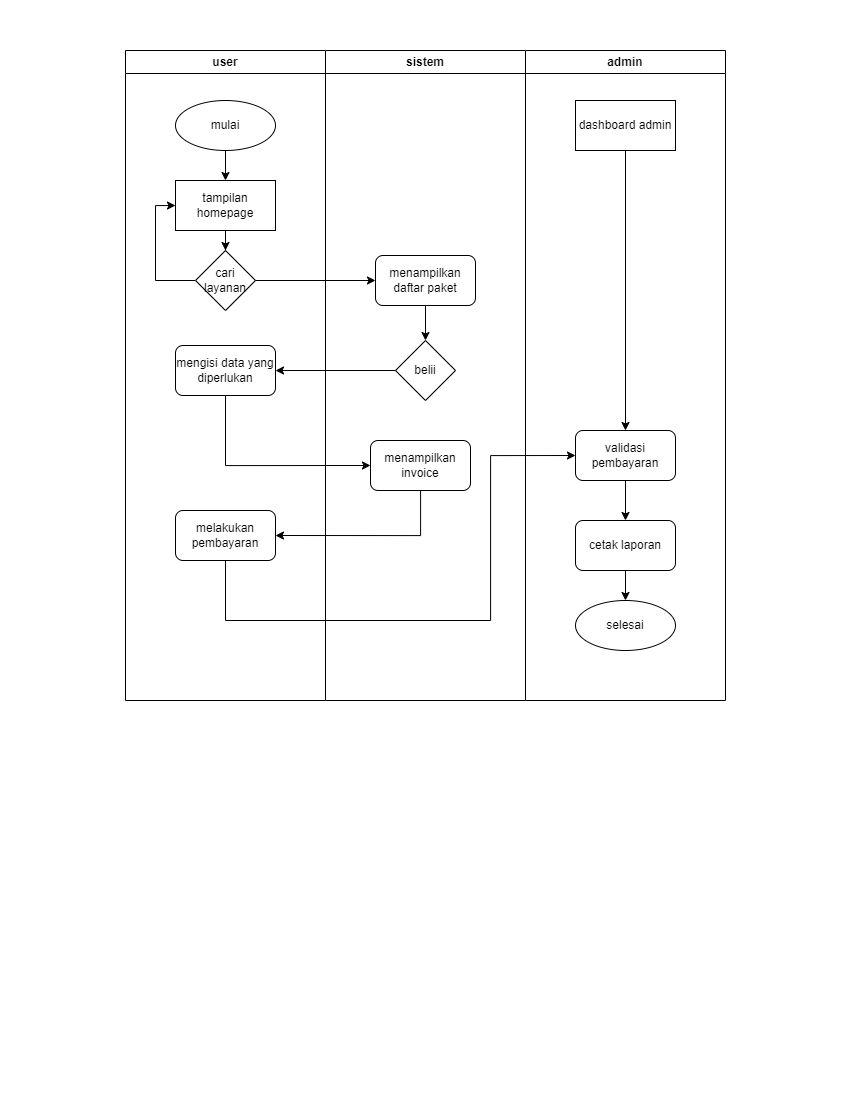

The diagram above was exported from draw.io. Its source (the exported page's mxGraphModel, read from the mxfile embedded in the PNG):
<mxGraphModel dx="2607" dy="1404" grid="1" gridSize="10" guides="1" tooltips="1" connect="1" arrows="1" fold="1" page="1" pageScale="1" pageWidth="850" pageHeight="1100" math="0" shadow="0">
  <root>
    <mxCell id="0" />
    <mxCell id="1" parent="0" />
    <mxCell id="pDfaHkqZbsd3ZtoQzrf_-1" value="user" style="swimlane;whiteSpace=wrap;html=1;" vertex="1" parent="1">
      <mxGeometry x="125" y="50" width="200" height="650" as="geometry" />
    </mxCell>
    <mxCell id="pDfaHkqZbsd3ZtoQzrf_-20" value="" style="edgeStyle=orthogonalEdgeStyle;rounded=0;orthogonalLoop=1;jettySize=auto;html=1;entryX=0.5;entryY=0;entryDx=0;entryDy=0;" edge="1" parent="pDfaHkqZbsd3ZtoQzrf_-1" source="pDfaHkqZbsd3ZtoQzrf_-4" target="pDfaHkqZbsd3ZtoQzrf_-5">
      <mxGeometry relative="1" as="geometry" />
    </mxCell>
    <mxCell id="pDfaHkqZbsd3ZtoQzrf_-4" value="mulai" style="ellipse;whiteSpace=wrap;html=1;" vertex="1" parent="pDfaHkqZbsd3ZtoQzrf_-1">
      <mxGeometry x="50" y="50" width="100" height="50" as="geometry" />
    </mxCell>
    <mxCell id="pDfaHkqZbsd3ZtoQzrf_-23" value="" style="edgeStyle=orthogonalEdgeStyle;rounded=0;orthogonalLoop=1;jettySize=auto;html=1;" edge="1" parent="pDfaHkqZbsd3ZtoQzrf_-1" source="pDfaHkqZbsd3ZtoQzrf_-5" target="pDfaHkqZbsd3ZtoQzrf_-22">
      <mxGeometry relative="1" as="geometry" />
    </mxCell>
    <mxCell id="pDfaHkqZbsd3ZtoQzrf_-5" value="tampilan homepage" style="rounded=0;whiteSpace=wrap;html=1;" vertex="1" parent="pDfaHkqZbsd3ZtoQzrf_-1">
      <mxGeometry x="50" y="130" width="100" height="50" as="geometry" />
    </mxCell>
    <mxCell id="pDfaHkqZbsd3ZtoQzrf_-10" value="mengisi data yang diperlukan" style="rounded=1;whiteSpace=wrap;html=1;" vertex="1" parent="pDfaHkqZbsd3ZtoQzrf_-1">
      <mxGeometry x="50" y="295" width="100" height="50" as="geometry" />
    </mxCell>
    <mxCell id="pDfaHkqZbsd3ZtoQzrf_-25" style="edgeStyle=orthogonalEdgeStyle;rounded=0;orthogonalLoop=1;jettySize=auto;html=1;entryX=0;entryY=0.5;entryDx=0;entryDy=0;" edge="1" parent="pDfaHkqZbsd3ZtoQzrf_-1" source="pDfaHkqZbsd3ZtoQzrf_-22" target="pDfaHkqZbsd3ZtoQzrf_-5">
      <mxGeometry relative="1" as="geometry">
        <Array as="points">
          <mxPoint x="30" y="230" />
          <mxPoint x="30" y="155" />
        </Array>
      </mxGeometry>
    </mxCell>
    <mxCell id="pDfaHkqZbsd3ZtoQzrf_-22" value="cari layanan" style="rhombus;whiteSpace=wrap;html=1;" vertex="1" parent="pDfaHkqZbsd3ZtoQzrf_-1">
      <mxGeometry x="70" y="200" width="60" height="60" as="geometry" />
    </mxCell>
    <mxCell id="pDfaHkqZbsd3ZtoQzrf_-35" value="melakukan pembayaran" style="rounded=1;whiteSpace=wrap;html=1;" vertex="1" parent="pDfaHkqZbsd3ZtoQzrf_-1">
      <mxGeometry x="50" y="460" width="100" height="50" as="geometry" />
    </mxCell>
    <mxCell id="pDfaHkqZbsd3ZtoQzrf_-2" value="sistem" style="swimlane;whiteSpace=wrap;html=1;" vertex="1" parent="1">
      <mxGeometry x="325" y="50" width="200" height="650" as="geometry" />
    </mxCell>
    <mxCell id="pDfaHkqZbsd3ZtoQzrf_-7" value="belii" style="rhombus;whiteSpace=wrap;html=1;" vertex="1" parent="pDfaHkqZbsd3ZtoQzrf_-2">
      <mxGeometry x="70" y="290" width="60" height="60" as="geometry" />
    </mxCell>
    <mxCell id="pDfaHkqZbsd3ZtoQzrf_-26" value="" style="edgeStyle=orthogonalEdgeStyle;rounded=0;orthogonalLoop=1;jettySize=auto;html=1;" edge="1" parent="pDfaHkqZbsd3ZtoQzrf_-2" source="pDfaHkqZbsd3ZtoQzrf_-16" target="pDfaHkqZbsd3ZtoQzrf_-7">
      <mxGeometry relative="1" as="geometry" />
    </mxCell>
    <mxCell id="pDfaHkqZbsd3ZtoQzrf_-16" value="menampilkan daftar paket" style="rounded=1;whiteSpace=wrap;html=1;" vertex="1" parent="pDfaHkqZbsd3ZtoQzrf_-2">
      <mxGeometry x="50" y="205" width="100" height="50" as="geometry" />
    </mxCell>
    <mxCell id="pDfaHkqZbsd3ZtoQzrf_-17" value="menampilkan invoice" style="rounded=1;whiteSpace=wrap;html=1;" vertex="1" parent="pDfaHkqZbsd3ZtoQzrf_-2">
      <mxGeometry x="45" y="390" width="100" height="50" as="geometry" />
    </mxCell>
    <mxCell id="pDfaHkqZbsd3ZtoQzrf_-3" value="admin" style="swimlane;whiteSpace=wrap;html=1;" vertex="1" parent="1">
      <mxGeometry x="525" y="50" width="200" height="650" as="geometry" />
    </mxCell>
    <mxCell id="pDfaHkqZbsd3ZtoQzrf_-31" value="" style="edgeStyle=orthogonalEdgeStyle;rounded=0;orthogonalLoop=1;jettySize=auto;html=1;entryX=0.5;entryY=0;entryDx=0;entryDy=0;" edge="1" parent="pDfaHkqZbsd3ZtoQzrf_-3" source="pDfaHkqZbsd3ZtoQzrf_-13" target="pDfaHkqZbsd3ZtoQzrf_-14">
      <mxGeometry relative="1" as="geometry">
        <mxPoint x="100" y="460" as="targetPoint" />
      </mxGeometry>
    </mxCell>
    <mxCell id="pDfaHkqZbsd3ZtoQzrf_-13" value="validasi pembayaran" style="rounded=1;whiteSpace=wrap;html=1;" vertex="1" parent="pDfaHkqZbsd3ZtoQzrf_-3">
      <mxGeometry x="50" y="380" width="100" height="50" as="geometry" />
    </mxCell>
    <mxCell id="pDfaHkqZbsd3ZtoQzrf_-32" value="" style="edgeStyle=orthogonalEdgeStyle;rounded=0;orthogonalLoop=1;jettySize=auto;html=1;" edge="1" parent="pDfaHkqZbsd3ZtoQzrf_-3" source="pDfaHkqZbsd3ZtoQzrf_-14" target="pDfaHkqZbsd3ZtoQzrf_-15">
      <mxGeometry relative="1" as="geometry" />
    </mxCell>
    <mxCell id="pDfaHkqZbsd3ZtoQzrf_-14" value="cetak laporan" style="rounded=1;whiteSpace=wrap;html=1;" vertex="1" parent="pDfaHkqZbsd3ZtoQzrf_-3">
      <mxGeometry x="50" y="470" width="100" height="50" as="geometry" />
    </mxCell>
    <mxCell id="pDfaHkqZbsd3ZtoQzrf_-15" value="selesai" style="ellipse;whiteSpace=wrap;html=1;" vertex="1" parent="pDfaHkqZbsd3ZtoQzrf_-3">
      <mxGeometry x="50" y="550" width="100" height="50" as="geometry" />
    </mxCell>
    <mxCell id="pDfaHkqZbsd3ZtoQzrf_-42" style="edgeStyle=orthogonalEdgeStyle;rounded=0;orthogonalLoop=1;jettySize=auto;html=1;" edge="1" parent="pDfaHkqZbsd3ZtoQzrf_-3" source="pDfaHkqZbsd3ZtoQzrf_-41" target="pDfaHkqZbsd3ZtoQzrf_-13">
      <mxGeometry relative="1" as="geometry" />
    </mxCell>
    <mxCell id="pDfaHkqZbsd3ZtoQzrf_-41" value="dashboard admin" style="rounded=0;whiteSpace=wrap;html=1;" vertex="1" parent="pDfaHkqZbsd3ZtoQzrf_-3">
      <mxGeometry x="50" y="50" width="100" height="50" as="geometry" />
    </mxCell>
    <mxCell id="pDfaHkqZbsd3ZtoQzrf_-24" style="edgeStyle=orthogonalEdgeStyle;rounded=0;orthogonalLoop=1;jettySize=auto;html=1;entryX=0;entryY=0.5;entryDx=0;entryDy=0;" edge="1" parent="1" source="pDfaHkqZbsd3ZtoQzrf_-22" target="pDfaHkqZbsd3ZtoQzrf_-16">
      <mxGeometry relative="1" as="geometry" />
    </mxCell>
    <mxCell id="pDfaHkqZbsd3ZtoQzrf_-27" style="edgeStyle=orthogonalEdgeStyle;rounded=0;orthogonalLoop=1;jettySize=auto;html=1;" edge="1" parent="1" source="pDfaHkqZbsd3ZtoQzrf_-7" target="pDfaHkqZbsd3ZtoQzrf_-10">
      <mxGeometry relative="1" as="geometry" />
    </mxCell>
    <mxCell id="pDfaHkqZbsd3ZtoQzrf_-38" style="edgeStyle=orthogonalEdgeStyle;rounded=0;orthogonalLoop=1;jettySize=auto;html=1;entryX=0;entryY=0.5;entryDx=0;entryDy=0;" edge="1" parent="1" source="pDfaHkqZbsd3ZtoQzrf_-10" target="pDfaHkqZbsd3ZtoQzrf_-17">
      <mxGeometry relative="1" as="geometry">
        <Array as="points">
          <mxPoint x="225" y="465" />
        </Array>
      </mxGeometry>
    </mxCell>
    <mxCell id="pDfaHkqZbsd3ZtoQzrf_-39" style="edgeStyle=orthogonalEdgeStyle;rounded=0;orthogonalLoop=1;jettySize=auto;html=1;entryX=1;entryY=0.5;entryDx=0;entryDy=0;" edge="1" parent="1" source="pDfaHkqZbsd3ZtoQzrf_-17" target="pDfaHkqZbsd3ZtoQzrf_-35">
      <mxGeometry relative="1" as="geometry">
        <Array as="points">
          <mxPoint x="420" y="535" />
        </Array>
      </mxGeometry>
    </mxCell>
    <mxCell id="pDfaHkqZbsd3ZtoQzrf_-40" style="edgeStyle=orthogonalEdgeStyle;rounded=0;orthogonalLoop=1;jettySize=auto;html=1;entryX=0;entryY=0.5;entryDx=0;entryDy=0;" edge="1" parent="1" source="pDfaHkqZbsd3ZtoQzrf_-35" target="pDfaHkqZbsd3ZtoQzrf_-13">
      <mxGeometry relative="1" as="geometry">
        <Array as="points">
          <mxPoint x="225" y="620" />
          <mxPoint x="490" y="620" />
          <mxPoint x="490" y="455" />
        </Array>
      </mxGeometry>
    </mxCell>
  </root>
</mxGraphModel>